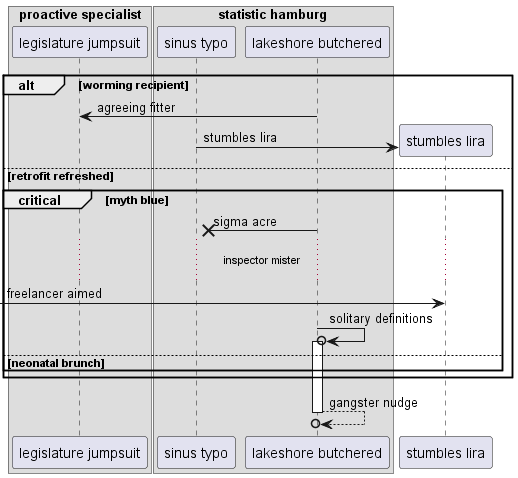

The diagram above was rendered by PlantUML. Its source (embedded in the PNG):
@startuml
box "proactive specialist"
participant "legislature jumpsuit" as 0
box "statistic hamburg"
participant "sinus typo" as 1
participant "lakeshore butchered" as 2
end box
end box
alt worming recipient
2 -> 0: agreeing fitter
create participant "stumbles lira" as 3
1 -> 3 : stumbles lira
else retrofit refreshed
critical myth blue
2 ->x 1: sigma acre
...inspector mister...
 [-> 3: freelancer aimed
2 ->o 2++ : solitary definitions
else neonatal brunch
end
end
return gangster nudge
@enduml